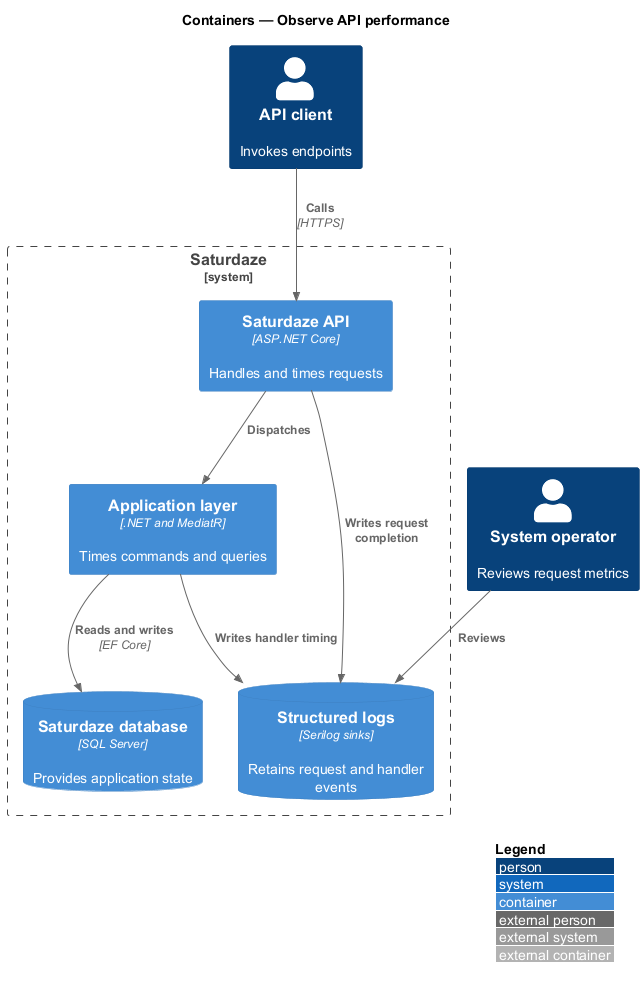

The diagram above was rendered by PlantUML. Its source (embedded in the PNG):
@startuml
!include <C4/C4_Container>
LAYOUT_WITH_LEGEND()
title Containers — Observe API performance

Person(client, "API client", "Invokes endpoints")
Person(operator, "System operator", "Reviews request metrics")
System_Boundary(saturdaze, "Saturdaze") {
  Container(api, "Saturdaze API", "ASP.NET Core", "Handles and times requests")
  Container(app, "Application layer", ".NET and MediatR", "Times commands and queries")
  ContainerDb(db, "Saturdaze database", "SQL Server", "Provides application state")
  ContainerDb(logs, "Structured logs", "Serilog sinks", "Retains request and handler events")
}
Rel(client, api, "Calls", "HTTPS")
Rel(api, app, "Dispatches")
Rel(app, db, "Reads and writes", "EF Core")
Rel(api, logs, "Writes request completion")
Rel(app, logs, "Writes handler timing")
Rel(operator, logs, "Reviews")
@enduml